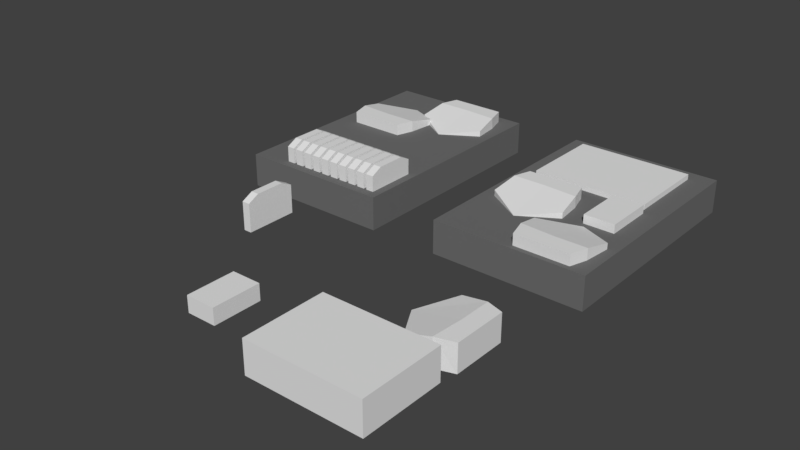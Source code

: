 # Source: design02.blend  (saved by Blender 2.79.0; exported with 4.5.12 LTS)
import bpy
from mathutils import Matrix  # noqa: F401  (used for matrix-valued properties, if any)

bpy.ops.wm.read_factory_settings(use_empty=True)
scene = bpy.context.scene
scene.name = 'Scene'

# ---- collections
col_collection_1 = bpy.data.collections.new('Collection 1'); scene.collection.children.link(col_collection_1)
col_collection_1.hide_render = True
col_collection_1.hide_viewport = True
col_collection_2 = bpy.data.collections.new('Collection 2'); scene.collection.children.link(col_collection_2)
col_collection_2.hide_render = True
col_collection_2.hide_viewport = True
col_collection_6 = bpy.data.collections.new('Collection 6'); scene.collection.children.link(col_collection_6)

# ---- materials (node trees are filled in below, after node groups)
mat_frame = bpy.data.materials.new('frame')
mat_frame.alpha_threshold = 0.0
mat_frame.use_transparent_shadow = False
mat_frame.diffuse_color = (0.8, 0.01703, 0.0147, 1.0)
mat_frame.roughness = 0.5
mat_foam = bpy.data.materials.new('foam')
mat_foam.alpha_threshold = 0.0
mat_foam.use_transparent_shadow = False
mat_foam.diffuse_color = (0.1574, 0.1574, 0.1574, 1.0)
mat_foam.roughness = 0.5
mat_pieces = bpy.data.materials.new('pieces')
mat_pieces.alpha_threshold = 0.0
mat_pieces.use_transparent_shadow = False
mat_pieces.roughness = 0.5

# ---- material node trees

# ---- world
world_world = bpy.data.worlds.new('World'); scene.world = world_world
world_world.color = (0.05088, 0.05088, 0.05088)
world_world.use_sun_shadow = False
world_world.sun_shadow_jitter_overblur = 0.0
world_world.cycles.sampling_method = 'MANUAL'

# ---- meshes
me_cube_009 = bpy.data.meshes.new('Cube.009')
me_cube_009.from_pydata([(-1.25, 0.0, -0.75), (-1.0, 0.0, 0.75), (-1.25, 1.0, -0.75), (-1.0, 1.0, 0.75), (1.25, 0.0, -0.75), (1.0, 0.0, 0.75), (1.25, 1.0, -0.75), (1.0, 1.0, 0.75)], [], [(0, 1, 3, 2), (2, 3, 7, 6), (6, 7, 5, 4), (4, 5, 1, 0), (2, 6, 4, 0), (7, 3, 1, 5)])
me_cube_009.use_remesh_preserve_volume = False
me_cube_009.use_remesh_preserve_attributes = False
me_cube_009.use_mirror_vertex_groups = False
me_cube_009.update()
me_cube_012 = bpy.data.meshes.new('Cube.012')
me_cube_012.from_pydata([(3.0, 0.1, 0.0), (3.0, 1.49e-08, 0.0), (-3.0, 1.937e-07, 0.0), (-3.0, 0.1, 0.0), (2.0, 0.1, 3.15), (2.0, -4.023e-07, 3.15), (-2.0, 5.513e-07, 3.15), (-2.0, 0.1, 3.15), (3.0, 0.1, 0.1), (3.0, -3.327e-08, 0.1), (-3.0, 2.35e-07, 0.1), (-3.0, 0.1, 0.1), (3.0, 1.0, 6.743e-07), (-3.0, 1.0, 6.743e-07), (3.0, 1.0, 0.1), (-3.0, 1.0, 0.1), (3.0, 1.5, 6.743e-07), (-3.0, 1.5, 6.743e-07), (3.0, 1.5, 0.01), (-3.0, 1.5, 0.01), (2.0, 0.1, 3.25), (2.0, -4.023e-07, 3.25), (-2.0, 0.1, 3.25), (-2.0, 5.513e-07, 3.25), (2.0, 0.2933, 3.15), (-2.0, 0.2933, 3.15), (2.0, 0.2933, 3.25), (-2.0, 0.2933, 3.25), (1.0, 0.5433, 3.15), (-1.0, 0.5433, 3.15), (1.0, 0.5433, 3.25), (-1.0, 0.5433, 3.25), (1.0, 0.1, 2.25), (1.0, -3.129e-07, 2.25), (-1.0, 0.1, 2.25), (-1.0, 1.341e-07, 2.25), (-1.25, 0.1, 0.75), (-1.25, 0.0, 0.75), (1.25, 0.1, 0.75), (1.25, -1.192e-07, 0.75)], [], [(0, 1, 2, 3), (6, 5, 21, 23), (8, 4, 5, 9), (9, 39, 37, 10), (10, 6, 7, 11), (3, 11, 15, 13), (4, 8, 38, 32, 34, 36, 11, 7), (2, 10, 11, 3), (1, 9, 10, 2), (0, 8, 9, 1), (14, 12, 16, 18), (11, 8, 14, 15), (0, 3, 13, 12), (8, 0, 12, 14), (18, 16, 17, 19), (13, 15, 19, 17), (12, 13, 17, 16), (15, 14, 18, 19), (20, 22, 23, 21), (5, 4, 20, 21), (7, 6, 23, 22), (7, 22, 27, 25), (25, 27, 31, 29), (22, 20, 26, 27), (4, 7, 25, 24), (20, 4, 24, 26), (28, 29, 31, 30), (27, 26, 30, 31), (26, 24, 28, 30), (24, 25, 29, 28), (37, 36, 34, 35), (38, 39, 33, 32), (10, 37, 35, 33, 39, 9, 5, 6), (11, 36, 38, 8), (39, 38, 36, 37), (35, 34, 32, 33)])
me_cube_012.materials.append(mat_frame)
me_cube_012.use_remesh_preserve_volume = False
me_cube_012.use_remesh_preserve_attributes = False
me_cube_012.use_mirror_vertex_groups = False
me_cube_012.update()
me_cube = bpy.data.meshes.new('Cube')
me_cube.from_pydata([(3.0, 0.1, 0.0), (3.0, 1.49e-08, 0.0), (-3.0, 1.937e-07, 0.0), (-3.0, 0.1, 0.0), (2.0, 0.1, 3.15), (2.0, -4.023e-07, 3.15), (-2.0, 5.513e-07, 3.15), (-2.0, 0.1, 3.15), (3.0, 0.1, 0.1), (3.0, -3.327e-08, 0.1), (-3.0, 2.35e-07, 0.1), (-3.0, 0.1, 0.1), (3.0, 1.0, 6.743e-07), (-3.0, 1.0, 6.743e-07), (3.0, 1.0, 0.1), (-3.0, 1.0, 0.1), (3.0, 1.5, 6.743e-07), (-3.0, 1.5, 6.743e-07), (3.0, 1.5, 0.01), (-3.0, 1.5, 0.01), (2.0, 0.1, 3.25), (2.0, -4.023e-07, 3.25), (-2.0, 0.1, 3.25), (-2.0, 5.513e-07, 3.25), (2.0, 0.2933, 3.15), (-2.0, 0.2933, 3.15), (2.0, 0.2933, 3.25), (-2.0, 0.2933, 3.25), (1.0, 0.5433, 3.15), (-1.0, 0.5433, 3.15), (1.0, 0.5433, 3.25), (-1.0, 0.5433, 3.25)], [], [(0, 1, 2, 3), (6, 5, 21, 23), (8, 4, 5, 9), (9, 5, 6, 10), (10, 6, 7, 11), (3, 11, 15, 13), (4, 8, 11, 7), (2, 10, 11, 3), (1, 9, 10, 2), (0, 8, 9, 1), (14, 12, 16, 18), (11, 8, 14, 15), (0, 3, 13, 12), (8, 0, 12, 14), (18, 16, 17, 19), (13, 15, 19, 17), (12, 13, 17, 16), (15, 14, 18, 19), (20, 22, 23, 21), (5, 4, 20, 21), (7, 6, 23, 22), (7, 22, 27, 25), (25, 27, 31, 29), (22, 20, 26, 27), (4, 7, 25, 24), (20, 4, 24, 26), (28, 29, 31, 30), (27, 26, 30, 31), (26, 24, 28, 30), (24, 25, 29, 28)])
me_cube.materials.append(mat_frame)
me_cube.use_remesh_preserve_volume = False
me_cube.use_remesh_preserve_attributes = False
me_cube.use_mirror_vertex_groups = False
me_cube.update()
me_cube_008 = bpy.data.meshes.new('Cube.008')
me_cube_008.from_pydata([(-1.0, -2.5, -1.0), (-1.0, -2.5, 1.0), (-1.0, 1.0, -1.0), (-1.0, 1.0, 1.0), (1.0, -2.5, -1.0), (1.0, -2.5, 1.0), (1.0, 1.0, -1.0), (1.0, 1.0, 1.0), (1.75, -2.5, -1.0), (1.75, -2.5, 1.0), (1.75, 1.0, -1.0), (1.75, 1.0, 1.0), (3.75, -2.5, -1.0), (3.75, -2.5, 1.0), (3.75, 1.0, -1.0), (3.75, 1.0, 1.0), (-4.0, -2.5, -1.0), (-4.0, -2.5, 1.0), (-4.0, 1.0, -1.0), (-4.0, 1.0, 1.0), (-2.0, -2.5, -1.0), (-2.0, -2.5, 1.0), (-2.0, 1.0, -1.0), (-2.0, 1.0, 1.0)], [], [(0, 1, 3, 2), (2, 3, 7, 6), (6, 7, 5, 4), (4, 5, 1, 0), (2, 6, 4, 0), (7, 3, 1, 5), (8, 9, 11, 10), (10, 11, 15, 14), (14, 15, 13, 12), (12, 13, 9, 8), (10, 14, 12, 8), (15, 11, 9, 13), (16, 17, 19, 18), (18, 19, 23, 22), (22, 23, 21, 20), (20, 21, 17, 16), (18, 22, 20, 16), (23, 19, 17, 21)])
me_cube_008.use_remesh_preserve_volume = False
me_cube_008.use_remesh_preserve_attributes = False
me_cube_008.use_mirror_vertex_groups = False
me_cube_008.update()
me_cube_014 = bpy.data.meshes.new('Cube.014')
me_cube_014.from_pydata([(-3.0, -3.0, 0.0), (-3.0, -3.0, 0.1), (-3.0, 3.2, 0.0), (-3.0, 3.2, 0.1), (3.0, -3.0, 0.0), (3.0, -3.0, 0.1), (3.0, 3.2, 0.0), (3.0, 3.2, 0.1), (-3.0, -3.5, 2.235e-08), (5.0, -3.0, 0.0), (3.0, -3.5, 2.235e-08), (5.0, -3.0, 0.1), (-3.0, 3.7, 2.235e-08), (5.0, 3.2, 0.1), (3.0, 3.7, 2.235e-08), (5.0, 3.2, 0.0), (-5.0, 3.2, 0.0), (-5.0, -3.0, 0.0), (-5.0, -3.0, 0.1), (-5.0, 3.2, 0.1), (-3.0, 1.732, 0.0), (-4.0, 1.732, 0.1), (-4.0, 1.732, 0.0), (-2.0, 1.732, 0.0), (-2.0, 1.732, 0.1), (-3.0, 1.732, 0.1), (-2.0, -1.768, 0.0), (-2.0, -1.768, 0.1), (-4.0, -1.768, 0.1), (-4.0, -1.768, 0.0), (1.0, -1.768, 0.1), (1.0, -1.768, 0.0), (-1.0, -1.768, 0.1), (-1.0, -1.768, 0.0), (-1.0, 1.732, 0.1), (-1.0, 1.732, 0.0), (-3.0, -1.768, 0.0), (-3.0, -1.768, 0.1), (1.0, 1.732, 0.1), (1.0, 1.732, 0.0), (1.75, 1.732, 0.1), (1.75, 1.732, 0.0), (1.75, -1.768, 0.1), (1.75, -1.768, 0.0), (3.75, -1.768, 0.0), (3.0, -1.768, 0.0), (3.0, -1.768, 0.1), (3.75, -1.768, 0.1), (3.75, 1.732, 0.0), (3.75, 1.732, 0.1), (3.0, 1.732, 0.0), (3.0, 1.732, 0.1)], [], [(1, 37, 28, 21, 25, 3, 19, 18), (7, 6, 14), (7, 51, 49, 47, 46, 5, 11, 13), (5, 1, 8, 10), (2, 6, 50, 41, 43, 31, 39, 35, 23, 20), (7, 3, 25, 24, 27, 32, 34, 38, 40, 51), (6, 7, 13, 15), (4, 5, 10), (1, 0, 8), (0, 4, 10, 8), (15, 13, 11, 9), (6, 2, 12, 14), (3, 7, 14, 12), (2, 3, 12), (5, 4, 9, 11), (4, 45, 44, 48, 50, 6, 15, 9), (17, 18, 19, 16), (2, 20, 22, 29, 36, 0, 17, 16), (3, 2, 16, 19), (0, 1, 18, 17), (41, 40, 42, 43), (31, 30, 38, 39), (48, 49, 51, 40, 41, 50), (33, 32, 30, 31), (44, 47, 49, 48), (43, 42, 46, 47, 44, 45), (29, 28, 37, 27, 26, 36), (36, 26, 23, 35, 33, 31, 43, 45, 4, 0), (26, 27, 24, 23), (35, 34, 32, 33), (23, 24, 25, 21, 22, 20), (39, 38, 34, 35), (22, 21, 28, 29), (46, 42, 40, 38, 30, 32, 27, 37, 1, 5)])
me_cube_014.materials.append(mat_frame)
me_cube_014.use_remesh_preserve_volume = False
me_cube_014.use_remesh_preserve_attributes = False
me_cube_014.use_mirror_vertex_groups = False
me_cube_014.update()
me_cube_002 = bpy.data.meshes.new('Cube.002')
me_cube_002.from_pydata([(-3.0, -3.0, 0.0), (-3.0, -3.0, 0.1), (-3.0, 3.2, 0.0), (-3.0, 3.2, 0.1), (3.0, -3.0, 0.0), (3.0, -3.0, 0.1), (3.0, 3.2, 0.0), (3.0, 3.2, 0.1), (-3.0, -3.5, 2.235e-08), (4.5, -3.0, 0.0), (3.0, -3.5, 2.235e-08), (4.5, -3.0, 0.1), (-3.0, 3.7, 2.235e-08), (4.5, 3.2, 0.1), (3.0, 3.7, 2.235e-08), (4.5, 3.2, 0.0), (-4.5, 3.2, 0.0), (-4.5, -3.0, 0.0), (-4.5, -3.0, 0.1), (-4.5, 3.2, 0.1)], [], [(1, 3, 19, 18), (7, 6, 14), (7, 5, 11, 13), (5, 1, 8, 10), (2, 6, 4, 0), (7, 3, 1, 5), (6, 7, 13, 15), (4, 5, 10), (1, 0, 8), (0, 4, 10, 8), (15, 13, 11, 9), (6, 2, 12, 14), (3, 7, 14, 12), (2, 3, 12), (5, 4, 9, 11), (4, 6, 15, 9), (17, 18, 19, 16), (2, 0, 17, 16), (3, 2, 16, 19), (0, 1, 18, 17)])
me_cube_002.materials.append(mat_frame)
me_cube_002.use_remesh_preserve_volume = False
me_cube_002.use_remesh_preserve_attributes = False
me_cube_002.use_mirror_vertex_groups = False
me_cube_002.update()
me_cube_003 = bpy.data.meshes.new('Cube.003')
me_cube_003.from_pydata([(-3.0, -3.5, 0.0), (-3.0, -3.5, 0.1), (-3.0, 2.0, 0.0), (-3.0, 2.0, 0.1), (3.0, -3.5, 0.0), (3.0, -3.5, 0.1), (3.0, 2.0, 0.0), (3.0, 2.0, 0.1), (-3.0, -4.0, 0.09), (-3.0, -4.0, 0.1), (3.0, -4.0, 0.1), (3.0, -4.0, 0.09), (-3.0, 2.5, 0.1), (-3.0, 2.5, 0.09), (3.0, 2.5, 0.09), (3.0, 2.5, 0.1)], [], [(0, 1, 3, 2), (7, 6, 14, 15), (6, 7, 5, 4), (5, 1, 9, 10), (2, 6, 4, 0), (7, 3, 1, 5), (11, 10, 9, 8), (4, 5, 10, 11), (1, 0, 8, 9), (0, 4, 11, 8), (13, 12, 15, 14), (6, 2, 13, 14), (3, 7, 15, 12), (2, 3, 12, 13)])
me_cube_003.materials.append(mat_frame)
me_cube_003.use_remesh_preserve_volume = False
me_cube_003.use_remesh_preserve_attributes = False
me_cube_003.use_mirror_vertex_groups = False
me_cube_003.update()
me_cube_007 = bpy.data.meshes.new('Cube.007')
me_cube_007.from_pydata([(-1.0, -1.0, -1.0), (-1.0, -1.0, 1.0), (-1.0, 1.0, -1.0), (-1.0, 1.0, 1.0), (1.0, -1.0, -1.0), (1.0, -1.0, 1.0), (1.0, 1.0, -1.0), (1.0, 1.0, 1.0)], [], [(0, 1, 3, 2), (2, 3, 7, 6), (6, 7, 5, 4), (4, 5, 1, 0), (2, 6, 4, 0), (7, 3, 1, 5)])
me_cube_007.use_remesh_preserve_volume = False
me_cube_007.use_remesh_preserve_attributes = False
me_cube_007.use_mirror_vertex_groups = False
me_cube_007.update()
me_cube_004 = bpy.data.meshes.new('Cube.004')
me_cube_004.from_pydata([(-1.0, -2.5, -1.0), (-1.0, -2.5, 1.0), (-1.0, 1.0, -1.0), (-1.0, 1.0, 1.0), (1.0, -2.5, -1.0), (1.0, -2.5, 1.0), (1.0, 1.0, -1.0), (1.0, 1.0, 1.0)], [], [(0, 1, 3, 2), (2, 3, 7, 6), (6, 7, 5, 4), (4, 5, 1, 0), (2, 6, 4, 0), (7, 3, 1, 5)])
me_cube_004.use_remesh_preserve_volume = False
me_cube_004.use_remesh_preserve_attributes = False
me_cube_004.use_mirror_vertex_groups = False
me_cube_004.update()
me_cube_013 = bpy.data.meshes.new('Cube.013')
me_cube_013.from_pydata([(-3.0, -3.5, 0.0), (-3.0, -3.5, 0.1), (-3.0, 2.0, 0.0), (-3.0, 2.0, 0.1), (3.0, -3.5, 0.0), (3.0, -3.5, 0.1), (3.0, 2.0, 0.0), (3.0, 2.0, 0.1), (-3.0, -4.0, 0.09), (-3.0, -4.0, 0.1), (3.0, -4.0, 0.1), (3.0, -4.0, 0.09), (-3.0, 2.5, 0.1), (-3.0, 2.5, 0.09), (3.0, 2.5, 0.09), (3.0, 2.5, 0.1), (-1.0, -2.5, 0.0), (-1.0, -2.5, 0.1), (1.0, -2.5, 0.0), (1.0, -2.5, 0.1), (-1.0, 1.0, 0.0), (-1.0, 1.0, 0.1), (1.0, 1.0, 0.0), (1.0, 1.0, 0.1)], [], [(0, 1, 3, 2), (7, 6, 14, 15), (6, 7, 5, 4), (5, 1, 9, 10), (2, 6, 4, 18, 22, 20), (7, 23, 19, 17, 1, 5), (11, 10, 9, 8), (4, 5, 10, 11), (1, 0, 8, 9), (0, 4, 11, 8), (13, 12, 15, 14), (6, 2, 13, 14), (3, 7, 15, 12), (2, 3, 12, 13), (18, 19, 23, 22), (22, 23, 21, 20), (1, 17, 21, 23, 7, 3), (20, 21, 17, 16), (16, 17, 19, 18), (20, 16, 18, 4, 0, 2)])
me_cube_013.materials.append(mat_frame)
me_cube_013.use_remesh_preserve_volume = False
me_cube_013.use_remesh_preserve_attributes = False
me_cube_013.use_mirror_vertex_groups = False
me_cube_013.update()
me_cube_001 = bpy.data.meshes.new('Cube.001')
me_cube_001.from_pydata([(-6.875, -10.5, -1.5), (-6.875, -10.5, 1.5), (-6.875, 10.5, -1.5), (-6.875, 10.5, 1.5), (6.875, -10.5, -1.5), (6.875, -10.5, 1.5), (6.875, 10.5, -1.5), (6.875, 10.5, 1.5)], [], [(0, 1, 3, 2), (2, 3, 7, 6), (6, 7, 5, 4), (4, 5, 1, 0), (2, 6, 4, 0), (7, 3, 1, 5)])
me_cube_001.materials.append(mat_foam)
me_cube_001.use_remesh_preserve_volume = False
me_cube_001.use_remesh_preserve_attributes = False
me_cube_001.use_mirror_vertex_groups = False
me_cube_001.update()
me_cube_006 = bpy.data.meshes.new('Cube.006')
me_cube_006.from_pydata([(-2.98e-08, -2.5, -1.0), (-6.755e-08, -2.5, 1.5), (-2.98e-08, 2.5, -1.0), (-6.755e-08, 2.5, 1.5), (0.05, -2.5, -1.0), (0.05, -2.5, 1.5), (0.05, 2.5, -1.0), (0.05, 2.5, 1.5), (-2.98e-08, 2.2, -1.0), (-6.755e-08, 2.2, 1.5), (0.1, 2.2, -1.0), (0.1, 2.2, 1.5), (-2.98e-08, -2.2, -1.0), (0.1, -2.2, 1.5), (-6.755e-08, -2.2, 1.5), (0.1, -2.2, -1.0), (-2.98e-08, -2.5, -0.5), (-2.98e-08, 2.5, -0.5), (0.05, 2.5, -0.5), (0.05, -2.5, -0.5), (0.1, 2.2, -0.5), (-2.98e-08, 2.2, -0.5), (-2.98e-08, -2.2, -0.5), (0.1, -2.2, -0.5), (-6.755e-08, -2.5, 1.25), (-6.755e-08, 2.5, 1.25), (0.05, 2.5, 1.25), (0.05, -2.5, 1.25), (0.1, 2.2, 1.25), (-6.755e-08, 2.2, 1.25), (-6.755e-08, -2.2, 1.25), (0.1, -2.2, 1.25), (-6.755e-08, 0.15, 1.5), (0.1, 0.15, 1.5), (0.1, 0.15, -0.5), (-2.98e-08, 0.15, -0.5), (0.1, 0.15, 1.25), (-6.755e-08, 0.15, 1.25), (0.1, -0.15, 1.5), (0.1, -0.15, -0.5), (0.1, -0.15, 1.25), (-6.755e-08, -0.15, 1.5), (-2.98e-08, -0.15, -0.5), (-6.755e-08, -0.15, 1.25), (-2.98e-08, 2.5, -0.2), (0.05, 2.5, -0.2), (0.05, -2.5, -0.2), (0.1, 2.2, -0.2), (-2.98e-08, 2.2, -0.2), (-2.98e-08, -2.2, -0.2), (0.1, -2.2, -0.2), (-2.98e-08, -2.5, -0.2), (-2.98e-08, 0.15, -0.2), (0.1, 0.15, -0.2), (-2.98e-08, -0.15, -0.2), (0.1, -0.15, -0.2), (-6.755e-08, 2.35, 1.5), (0.1, 2.35, -1.0), (-2.98e-08, 2.35, -1.0), (0.1, 2.35, 1.5), (0.1, 2.35, -0.5), (-2.98e-08, 2.35, -0.5), (0.1, 2.35, 1.25), (-6.755e-08, 2.35, 1.25), (-2.98e-08, 2.35, -0.2), (0.1, 2.35, -0.2), (-2.98e-08, -2.35, -1.0), (0.1, -2.35, 1.5), (-6.755e-08, -2.35, 1.5), (0.1, -2.35, -1.0), (-2.98e-08, -2.35, -0.5), (0.1, -2.35, -0.5), (-6.755e-08, -2.35, 1.25), (0.1, -2.35, 1.25), (0.1, -2.35, -0.2), (-2.98e-08, -2.35, -0.2), (-3.735e-08, 0.15, 0.25), (0.1, 0.15, 0.25), (-3.735e-08, -0.15, 0.25), (0.1, -0.15, 0.25), (-6e-08, 0.15, 0.85), (0.1, 0.15, 0.85), (-6e-08, -0.15, 0.85), (0.1, -0.15, 0.85), (-3.735e-08, 2.5, 0.25), (0.05, 2.5, 0.25), (0.1, 2.2, 0.25), (-3.735e-08, 2.2, 0.25), (-3.735e-08, 2.35, 0.25), (0.1, 2.35, 0.25), (-6e-08, 2.5, 0.85), (0.05, 2.5, 0.85), (0.1, 2.2, 0.85), (-6e-08, 2.2, 0.85), (-6e-08, 2.35, 0.85), (0.1, 2.35, 0.85), (-3.735e-08, -2.5, 0.25), (0.05, -2.5, 0.25), (-3.735e-08, -2.2, 0.25), (0.1, -2.2, 0.25), (0.1, -2.35, 0.25), (-3.735e-08, -2.35, 0.25), (-6e-08, -2.5, 0.85), (0.05, -2.5, 0.85), (-6e-08, -2.2, 0.85), (0.1, -2.2, 0.85), (0.1, -2.35, 0.85), (-6e-08, -2.35, 0.85), (0.1, 0.21, 0.775), (0.1, 0.21, 0.325), (0.1, 2.15, 0.775), (0.1, 2.15, 0.325), (-6e-08, 0.21, 0.775), (-3.735e-08, 0.21, 0.325), (-6e-08, 2.15, 0.775), (-3.735e-08, 2.15, 0.325), (0.1, -0.21, 0.775), (0.1, -0.21, 0.325), (0.1, -2.15, 0.775), (0.1, -2.15, 0.325), (-6e-08, -0.21, 0.775), (-3.735e-08, -0.21, 0.325), (-6e-08, -2.15, 0.775), (-3.735e-08, -2.15, 0.325)], [], [(63, 56, 3, 25), (25, 3, 7, 26), (73, 67, 5, 27), (27, 5, 1, 24), (66, 69, 4, 0), (67, 68, 1, 5), (59, 56, 9, 11), (58, 57, 10, 8), (62, 59, 11, 28), (37, 32, 9, 29), (72, 68, 14, 30), (38, 41, 14, 13), (35, 21, 20, 34), (40, 38, 13, 31), (22, 23, 15, 12), (66, 70, 22, 12), (8, 10, 20, 21), (57, 60, 20, 10), (4, 19, 16, 0), (69, 71, 19, 4), (2, 17, 18, 6), (58, 61, 17, 2), (80, 37, 36, 81), (107, 72, 30, 104), (37, 29, 28, 36), (95, 62, 28, 92), (103, 27, 24, 102), (106, 73, 27, 103), (90, 25, 26, 91), (94, 63, 25, 90), (82, 43, 37, 80), (92, 28, 29, 93), (28, 11, 33, 36), (42, 35, 34, 39), (11, 9, 32, 33), (43, 41, 32, 37), (30, 14, 41, 43), (22, 42, 39, 23), (47, 48, 52, 53), (81, 36, 40, 83), (36, 33, 38, 40), (33, 32, 41, 38), (34, 53, 55, 39), (22, 49, 54, 42), (20, 47, 53, 34), (42, 54, 52, 35), (61, 64, 44, 17), (17, 44, 45, 18), (71, 74, 46, 19), (19, 46, 51, 16), (60, 65, 47, 20), (35, 52, 48, 21), (70, 75, 49, 22), (39, 55, 50, 23), (49, 50, 55, 54), (104, 30, 31, 105), (40, 31, 30, 43), (82, 83, 40, 43), (18, 45, 65, 60), (21, 48, 64, 61), (93, 29, 63, 94), (91, 26, 62, 95), (8, 21, 61, 58), (6, 18, 60, 57), (26, 7, 59, 62), (2, 6, 57, 58), (7, 3, 56, 59), (29, 9, 56, 63), (16, 51, 75, 70), (23, 50, 74, 71), (105, 31, 73, 106), (102, 24, 72, 107), (15, 23, 71, 69), (0, 16, 70, 66), (24, 1, 68, 72), (13, 14, 68, 67), (12, 15, 69, 66), (31, 13, 67, 73), (54, 55, 79, 78), (53, 77, 79, 55), (54, 78, 76, 52), (52, 76, 77, 53), (80, 81, 92, 93), (77, 81, 83, 79), (78, 82, 80, 76), (80, 93, 114, 112), (45, 85, 89, 65), (48, 87, 88, 64), (47, 86, 87, 48), (64, 88, 84, 44), (44, 84, 85, 45), (65, 89, 86, 47), (85, 91, 95, 89), (87, 93, 94, 88), (81, 77, 109, 108), (88, 94, 90, 84), (84, 90, 91, 85), (89, 95, 92, 86), (51, 96, 101, 75), (50, 99, 100, 74), (49, 98, 99, 50), (74, 100, 97, 46), (46, 97, 96, 51), (75, 101, 98, 49), (96, 102, 107, 101), (99, 105, 106, 100), (76, 87, 86, 77), (100, 106, 103, 97), (97, 103, 102, 96), (101, 107, 104, 98), (79, 99, 98, 78), (104, 82, 120, 122), (99, 79, 117, 119), (83, 82, 104, 105), (111, 115, 113, 109), (77, 86, 111, 109), (92, 81, 108, 110), (86, 92, 110, 111), (109, 113, 112, 108), (93, 87, 115, 114), (76, 80, 112, 113), (87, 76, 113, 115), (111, 110, 114, 115), (110, 108, 112, 114), (119, 123, 122, 118), (83, 105, 118, 116), (79, 83, 116, 117), (105, 99, 119, 118), (82, 78, 121, 120), (98, 104, 122, 123), (78, 98, 123, 121), (118, 122, 120, 116), (117, 116, 120, 121), (119, 117, 121, 123)])
me_cube_006.materials.append(mat_frame)
me_cube_006.use_remesh_preserve_volume = False
me_cube_006.use_remesh_preserve_attributes = False
me_cube_006.use_mirror_vertex_groups = False
me_cube_006.update()
me_cube_005 = bpy.data.meshes.new('Cube.005')
me_cube_005.from_pydata([(-0.355, -1.3, 3.0), (0.355, -1.3, 3.0), (-0.355, 1.3, 3.0), (0.355, 1.3, 3.0), (-0.355, -2.3, 0.0), (0.355, -2.3, 0.0), (-0.355, 2.3, 0.0), (0.355, 2.3, 0.0), (-0.355, 2.3, 2.5), (0.355, 2.3, 2.5), (-0.355, -2.3, 2.5), (0.355, -2.3, 2.5)], [], [(0, 1, 3, 2), (8, 9, 7, 6), (6, 7, 5, 4), (10, 11, 1, 0), (8, 6, 4, 10), (9, 3, 1, 11), (7, 9, 11, 5), (2, 8, 10, 0), (4, 5, 11, 10), (2, 3, 9, 8)])
me_cube_005.materials.append(mat_pieces)
me_cube_005.use_remesh_preserve_volume = False
me_cube_005.use_remesh_preserve_attributes = False
me_cube_005.use_mirror_vertex_groups = False
me_cube_005.update()
me_cube_015 = bpy.data.meshes.new('Cube.015')
me_cube_015.from_pydata([(0.0, -2.25, 0.0), (0.0, -2.25, 1.5), (0.0, 2.25, 0.0), (0.0, 2.25, 1.5), (2.75, -2.25, 0.0), (2.75, -2.25, 1.5), (2.75, 2.25, 0.0), (2.75, 2.25, 1.5)], [], [(0, 1, 3, 2), (2, 3, 7, 6), (6, 7, 5, 4), (4, 5, 1, 0), (2, 6, 4, 0), (7, 3, 1, 5)])
me_cube_015.materials.append(mat_pieces)
me_cube_015.use_remesh_preserve_volume = False
me_cube_015.use_remesh_preserve_attributes = False
me_cube_015.use_mirror_vertex_groups = False
me_cube_015.update()
me_cube_011 = bpy.data.meshes.new('Cube.011')
me_cube_011.from_pydata([(-3.0, -3.25, -1.5), (-3.0, -3.25, -0.5), (-3.0, 3.25, -1.5), (-3.0, 3.25, -0.5), (1.0, -2.5, -2.5), (1.0, -2.5, 0.0), (1.0, 2.5, -2.5), (1.0, 2.5, 0.0), (-5.0, 0.0, -2.0), (-5.0, 0.0, -1.0), (1.0, 0.0, -2.5), (1.0, 0.0, 0.0), (-0.564, 3.0, -2.5), (-0.564, 3.0, 0.0), (-0.564, -3.0, -2.5), (-0.7684, -3.0, 0.0), (-0.564, 0.0, 0.0), (-0.564, 0.0, -2.5)], [], [(8, 9, 3, 2), (12, 13, 7, 6), (10, 11, 5, 4), (14, 15, 1, 0), (17, 10, 4, 14), (16, 9, 1, 15), (13, 3, 9, 16), (12, 6, 10, 17), (6, 7, 11, 10), (0, 1, 9, 8), (2, 12, 17, 8), (7, 13, 16, 11), (11, 16, 15, 5), (8, 17, 14, 0), (4, 5, 15, 14), (2, 3, 13, 12)])
me_cube_011.materials.append(mat_pieces)
me_cube_011.use_remesh_preserve_volume = False
me_cube_011.use_remesh_preserve_attributes = False
me_cube_011.use_mirror_vertex_groups = False
me_cube_011.update()
me_cube_010 = bpy.data.meshes.new('Cube.010')
me_cube_010.from_pydata([(-5.125, -3.75, -1.45), (-5.125, -3.75, 1.45), (-5.125, 3.75, -1.45), (-5.125, 3.75, 1.45), (5.125, -3.75, -1.45), (5.125, -3.75, 1.45), (5.125, 3.75, -1.45), (5.125, 3.75, 1.45)], [], [(0, 1, 3, 2), (2, 3, 7, 6), (6, 7, 5, 4), (4, 5, 1, 0), (2, 6, 4, 0), (7, 3, 1, 5)])
me_cube_010.materials.append(mat_pieces)
me_cube_010.use_remesh_preserve_volume = False
me_cube_010.use_remesh_preserve_attributes = False
me_cube_010.use_mirror_vertex_groups = False
me_cube_010.update()

# ---- objects
ob_cutawayhandle = bpy.data.objects.new('cutawayHandle', me_cube_009)
ob_export_handle = bpy.data.objects.new('export_handle', me_cube_012)
ob_handle_1_003 = bpy.data.objects.new('handle_1.003', me_cube)
ob_cutawaylarge = bpy.data.objects.new('cutawayLarge', me_cube_008)
ob_export_support_b = bpy.data.objects.new('export_support_B', me_cube_014)
ob_support_006 = bpy.data.objects.new('support.006', me_cube_002)
ob_handle_1_002 = bpy.data.objects.new('handle_1.002', me_cube)
ob_support_005 = bpy.data.objects.new('support.005', me_cube_003)
ob_support_004 = bpy.data.objects.new('support.004', me_cube_002)
ob_build_volume = bpy.data.objects.new('build_volume', me_cube_007)
ob_cutaway = bpy.data.objects.new('cutaway', me_cube_004)
ob_export_support_a = bpy.data.objects.new('export_support_A', me_cube_013)
ob_support_003 = bpy.data.objects.new('support.003', me_cube_003)
ob_support_002 = bpy.data.objects.new('support.002', me_cube_003)
ob_support_001 = bpy.data.objects.new('support.001', me_cube_003)
ob_support = bpy.data.objects.new('support', me_cube_002)
ob_handle_1_001 = bpy.data.objects.new('handle_1.001', me_cube)
ob_foam_top = bpy.data.objects.new('foam_top', me_cube_001)
ob_handle_1 = bpy.data.objects.new('handle_1', me_cube)
ob_divider_002 = bpy.data.objects.new('divider.002', me_cube_006)
ob_divider_001 = bpy.data.objects.new('divider.001', me_cube_006)
ob_divider = bpy.data.objects.new('divider', me_cube_006)
ob_cartrage = bpy.data.objects.new('cartrage', me_cube_005)
ob_power_001 = bpy.data.objects.new('POWER.001', me_cube_015)
ob_power = bpy.data.objects.new('POWER', me_cube_015)
ob_cartrage_011 = bpy.data.objects.new('cartrage.011', me_cube_005)
ob_cartrage_010 = bpy.data.objects.new('cartrage.010', me_cube_005)
ob_cartrage_009 = bpy.data.objects.new('cartrage.009', me_cube_005)
ob_cartrage_008 = bpy.data.objects.new('cartrage.008', me_cube_005)
ob_cartrage_007 = bpy.data.objects.new('cartrage.007', me_cube_005)
ob_cartrage_006 = bpy.data.objects.new('cartrage.006', me_cube_005)
ob_cartrage_005 = bpy.data.objects.new('cartrage.005', me_cube_005)
ob_cartrage_004 = bpy.data.objects.new('cartrage.004', me_cube_005)
ob_cartrage_003 = bpy.data.objects.new('cartrage.003', me_cube_005)
ob_cartrage_002 = bpy.data.objects.new('cartrage.002', me_cube_005)
ob_cartrage_001 = bpy.data.objects.new('cartrage.001', me_cube_005)
ob_controller_004 = bpy.data.objects.new('controller.004', me_cube_011)
ob_controller_003 = bpy.data.objects.new('controller.003', me_cube_011)
ob_controller_002 = bpy.data.objects.new('controller.002', me_cube_011)
ob_n64_001 = bpy.data.objects.new('N64.001', me_cube_010)
ob_controller_001 = bpy.data.objects.new('controller.001', me_cube_011)
ob_controller = bpy.data.objects.new('controller', me_cube_011)
ob_foam_top_002 = bpy.data.objects.new('foam_top.002', me_cube_001)
ob_n64 = bpy.data.objects.new('N64', me_cube_010)
ob_foam_top_001 = bpy.data.objects.new('foam_top.001', me_cube_001)

# ---- transforms, parenting, visibility, modifiers, constraints
ob_cutawayhandle.location = (10.0, 10.0, 1.5)
ob_cutawayhandle.lineart.crease_threshold = 0.0
ob_export_handle.location = (10.0, 10.6, 10.0)
ob_export_handle.rotation_euler = (0.0, -0.0, 3.142)
ob_export_handle.lock_rotations_4d = False
ob_export_handle.empty_display_type = 'ARROWS'
ob_export_handle.lineart.crease_threshold = 0.0
ob_handle_1_003.location = (10.0, 10.6, 0.0)
ob_handle_1_003.rotation_euler = (0.0, -0.0, 3.142)
ob_handle_1_003.lock_rotations_4d = False
ob_handle_1_003.empty_display_type = 'ARROWS'
ob_handle_1_003.lineart.crease_threshold = 0.0
_m = ob_handle_1_003.modifiers.new('Boolean', 'BOOLEAN')
_m.object = ob_cutawayhandle
_m.solver = 'FAST'
ob_cutawaylarge.location = (0.0, -19.25, 0.0)
ob_cutawaylarge.lineart.crease_threshold = 0.0
ob_export_support_b.location = (0.0, -20.1, 10.0)
ob_export_support_b.lineart.crease_threshold = 0.0
ob_support_006.location = (0.0, -20.0, 0.0)
ob_support_006.lineart.crease_threshold = 0.0
_m = ob_support_006.modifiers.new('Boolean', 'BOOLEAN')
_m.object = ob_cutawaylarge
_m.solver = 'FAST'
ob_handle_1_002.location = (-20.5, 1.229, 1.151)
ob_handle_1_002.rotation_euler = (1.571, -0.0, 0.0)
ob_handle_1_002.lock_rotations_4d = False
ob_handle_1_002.empty_display_type = 'ARROWS'
ob_handle_1_002.lineart.crease_threshold = 0.0
ob_support_005.location = (-17.93, 0.04639, -2.464)
ob_support_005.rotation_euler = (0.0, -0.0, 1.571)
ob_support_005.lineart.crease_threshold = 0.0
ob_support_004.location = (-18.54, -0.1, 0.0)
ob_support_004.lineart.crease_threshold = 0.0
ob_build_volume.location = (-19.07, 0.0, 0.0)
ob_build_volume.scale = (5.8, 3.8, 3.25)
ob_build_volume.lineart.crease_threshold = 0.0
ob_cutaway.location = (10.0, 0.0, 0.0)
ob_cutaway.lineart.crease_threshold = 0.0
ob_export_support_a.location = (10.0, 0.0, 10.0)
ob_export_support_a.lineart.crease_threshold = 0.0
ob_support_003.location = (10.0, 0.0, 0.0)
ob_support_003.lineart.crease_threshold = 0.0
_m = ob_support_003.modifiers.new('Boolean', 'BOOLEAN')
_m.object = ob_cutaway
_m.solver = 'FAST'
ob_support_002.location = (0.0, 7.1, 0.0)
ob_support_002.lineart.crease_threshold = 0.0
ob_support_001.location = (0.0, -5.6, 0.0)
ob_support_001.lineart.crease_threshold = 0.0
ob_support.location = (0.0, -0.1, 0.0)
ob_support.lineart.crease_threshold = 0.0
ob_handle_1_001.location = (0.0, 10.6, 0.0)
ob_handle_1_001.rotation_euler = (0.0, -0.0, 3.142)
ob_handle_1_001.lock_rotations_4d = False
ob_handle_1_001.empty_display_type = 'ARROWS'
ob_handle_1_001.lineart.crease_threshold = 0.0
ob_foam_top.location = (0.0, 0.0, 1.6)
ob_foam_top.lineart.crease_threshold = 0.0
ob_handle_1.location = (0.0, -10.6, 0.0)
ob_handle_1.lock_rotations_4d = False
ob_handle_1.empty_display_type = 'ARROWS'
ob_handle_1.lineart.crease_threshold = 0.0
ob_divider_002.location = (0.4, 0.0, -0.511)
ob_divider_002.lineart.crease_threshold = 0.0
ob_divider_001.location = (-2.205, 0.0, 0.0)
ob_divider_001.rotation_euler = (-0.0, -1.571, 0.0)
ob_divider_001.lineart.crease_threshold = 0.0
ob_divider.location = (-0.3967, 0.0, -0.511)
ob_divider.lineart.crease_threshold = 0.0
ob_cartrage.location = (0.0, 0.0, 0.0)
ob_cartrage.lineart.crease_threshold = 0.0
ob_power_001.location = (12.42, -1.302, 2.39)
ob_power_001.lineart.crease_threshold = 0.0
ob_power.location = (-5.0, -26.45, 0.0)
ob_power.lineart.crease_threshold = 0.0
ob_cartrage_011.location = (-8.2, -17.4, 2.0)
ob_cartrage_011.lineart.crease_threshold = 0.0
ob_cartrage_010.location = (-12.2, -7.4, 2.0)
ob_cartrage_010.lineart.crease_threshold = 0.0
ob_cartrage_009.location = (-13.2, -7.4, 2.0)
ob_cartrage_009.lineart.crease_threshold = 0.0
ob_cartrage_008.location = (-11.2, -7.4, 2.0)
ob_cartrage_008.lineart.crease_threshold = 0.0
ob_cartrage_007.location = (-7.2, -7.4, 2.0)
ob_cartrage_007.lineart.crease_threshold = 0.0
ob_cartrage_006.location = (-8.2, -7.4, 2.0)
ob_cartrage_006.lineart.crease_threshold = 0.0
ob_cartrage_005.location = (-9.2, -7.4, 2.0)
ob_cartrage_005.lineart.crease_threshold = 0.0
ob_cartrage_004.location = (-10.2, -7.4, 2.0)
ob_cartrage_004.lineart.crease_threshold = 0.0
ob_cartrage_003.location = (-6.2, -7.4, 2.0)
ob_cartrage_003.lineart.crease_threshold = 0.0
ob_cartrage_002.location = (-5.2, -7.4, 2.0)
ob_cartrage_002.lineart.crease_threshold = 0.0
ob_cartrage_001.location = (-4.2, -7.4, 2.0)
ob_cartrage_001.lineart.crease_threshold = 0.0
ob_controller_004.location = (7.494, -0.8935, 4.127)
ob_controller_004.rotation_euler = (0.0, -0.0, 1.571)
ob_controller_004.lineart.crease_threshold = 0.0
ob_controller_003.location = (-12.6, 1.905, 4.127)
ob_controller_003.rotation_euler = (0.0, -0.0, -1.571)
ob_controller_003.lineart.crease_threshold = 0.0
ob_controller_002.location = (-7.319, 8.482, 4.127)
ob_controller_002.rotation_euler = (0.0, -0.0, 1.571)
ob_controller_002.lineart.crease_threshold = 0.0
ob_n64_001.location = (9.782, -28.41, 2.127)
ob_n64_001.lineart.crease_threshold = 0.0
ob_controller_001.location = (13.28, -19.49, 2.127)
ob_controller_001.lineart.crease_threshold = 0.0
ob_controller.location = (12.78, -9.05, 4.127)
ob_controller.rotation_euler = (0.0, -0.0, -1.571)
ob_controller.lineart.crease_threshold = 0.0
ob_foam_top_002.location = (-10.0, 0.0, 1.6)
ob_foam_top_002.lineart.crease_threshold = 0.0
ob_n64.location = (9.782, 5.341, 2.127)
ob_n64.lineart.crease_threshold = 0.0
ob_foam_top_001.location = (10.0, 0.0, 1.6)
ob_foam_top_001.lineart.crease_threshold = 0.0

# ---- collection membership
col_collection_1.objects.link(ob_cutawayhandle)
col_collection_1.objects.link(ob_export_handle)
col_collection_1.objects.link(ob_handle_1_003)
col_collection_1.objects.link(ob_cutawaylarge)
col_collection_1.objects.link(ob_export_support_b)
col_collection_1.objects.link(ob_support_006)
col_collection_1.objects.link(ob_handle_1_002)
col_collection_1.objects.link(ob_support_005)
col_collection_1.objects.link(ob_support_004)
col_collection_1.objects.link(ob_build_volume)
col_collection_1.objects.link(ob_cutaway)
col_collection_1.objects.link(ob_export_support_a)
col_collection_1.objects.link(ob_support_003)
col_collection_1.objects.link(ob_support_002)
col_collection_1.objects.link(ob_support_001)
col_collection_1.objects.link(ob_support)
col_collection_1.objects.link(ob_handle_1_001)
col_collection_1.objects.link(ob_foam_top)
col_collection_1.objects.link(ob_handle_1)
col_collection_2.objects.link(ob_divider_002)
col_collection_2.objects.link(ob_divider_001)
col_collection_2.objects.link(ob_divider)
col_collection_2.objects.link(ob_cartrage)
col_collection_6.objects.link(ob_power_001)
col_collection_6.objects.link(ob_power)
col_collection_6.objects.link(ob_cartrage_011)
col_collection_6.objects.link(ob_cartrage_010)
col_collection_6.objects.link(ob_cartrage_009)
col_collection_6.objects.link(ob_cartrage_008)
col_collection_6.objects.link(ob_cartrage_007)
col_collection_6.objects.link(ob_cartrage_006)
col_collection_6.objects.link(ob_cartrage_005)
col_collection_6.objects.link(ob_cartrage_004)
col_collection_6.objects.link(ob_cartrage_003)
col_collection_6.objects.link(ob_cartrage_002)
col_collection_6.objects.link(ob_cartrage_001)
col_collection_6.objects.link(ob_controller_004)
col_collection_6.objects.link(ob_controller_003)
col_collection_6.objects.link(ob_controller_002)
col_collection_6.objects.link(ob_n64_001)
col_collection_6.objects.link(ob_controller_001)
col_collection_6.objects.link(ob_controller)
col_collection_6.objects.link(ob_foam_top_002)
col_collection_6.objects.link(ob_n64)
col_collection_6.objects.link(ob_foam_top_001)

# ---- scene / render settings (as saved in the file)
scene.frame_start = 1; scene.frame_end = 250; scene.frame_set(1)
scene.render.engine = 'BLENDER_EEVEE_NEXT'
scene.render.resolution_percentage = 50
scene.render.dither_intensity = 0.0
scene.cycles.use_denoising = False
scene.cycles.samples = 128
scene.cycles.sampling_pattern = 'TABULATED_SOBOL'
scene.cycles.light_sampling_threshold = 0.0
scene.cycles.use_adaptive_sampling = False
scene.cycles.use_light_tree = False
scene.cycles.blur_glossy = 0.0
scene.cycles.sample_clamp_indirect = 0.0
scene.view_settings.view_transform = 'Standard'
bpy.context.view_layer.update()

# ---- added for rendering (the .blend has no active camera and no usable light): camera, sun
cam_auto = bpy.data.cameras.new('AutoCamera')
cam_auto.lens = 50.0
cam_auto.sensor_width = 36.0
cam_auto.clip_end = 1000.0
ob_auto_camera = bpy.data.objects.new('AutoCamera', cam_auto)
scene.collection.objects.link(ob_auto_camera)
ob_auto_camera.location = (50.6892, -71.6587, 42.3013)
ob_auto_camera.rotation_euler = (1.09748, -7.21219e-08, 0.694738)
scene.camera = ob_auto_camera
light_auto_sun = bpy.data.lights.new('AutoSun', 'SUN')
light_auto_sun.energy = 3.0
light_auto_sun.angle = 0.0523599
ob_auto_sun = bpy.data.objects.new('AutoSun', light_auto_sun)
scene.collection.objects.link(ob_auto_sun)
ob_auto_sun.rotation_euler = (0.872665, 0.174533, 0.523599)
bpy.context.view_layer.update()
